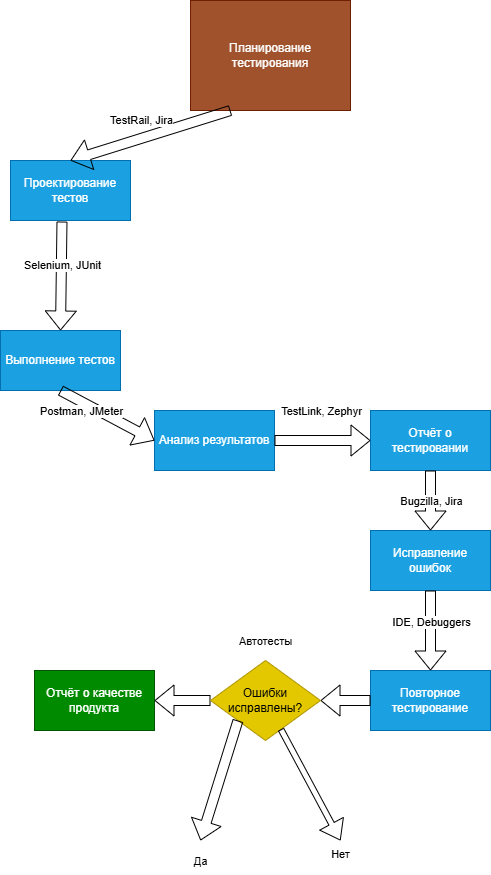

The diagram above was exported from draw.io. Its source (the exported page's mxGraphModel, read from the mxfile embedded in the PNG):
<mxGraphModel dx="1427" dy="899" grid="1" gridSize="10" guides="1" tooltips="1" connect="1" arrows="1" fold="1" page="1" pageScale="1" pageWidth="827" pageHeight="1169" math="0" shadow="0">
  <root>
    <mxCell id="0" />
    <mxCell id="1" parent="0" />
    <mxCell id="TBylqrqKfPgTDy3QAisu-1" value="Планирование тестирования" style="rounded=0;whiteSpace=wrap;html=1;fillColor=#a0522d;fontColor=#ffffff;strokeColor=#6D1F00;" vertex="1" parent="1">
      <mxGeometry x="450" y="10" width="160" height="110" as="geometry" />
    </mxCell>
    <mxCell id="TBylqrqKfPgTDy3QAisu-3" value="Проектирование тестов" style="rounded=0;whiteSpace=wrap;html=1;fillColor=#1ba1e2;fontColor=#ffffff;strokeColor=#006EAF;" vertex="1" parent="1">
      <mxGeometry x="270" y="170" width="120" height="60" as="geometry" />
    </mxCell>
    <mxCell id="TBylqrqKfPgTDy3QAisu-4" value="Выполнение тестов" style="rounded=0;whiteSpace=wrap;html=1;fillColor=#1ba1e2;fontColor=#ffffff;strokeColor=#006EAF;" vertex="1" parent="1">
      <mxGeometry x="260" y="340" width="120" height="60" as="geometry" />
    </mxCell>
    <mxCell id="TBylqrqKfPgTDy3QAisu-6" value="Анализ результатов" style="rounded=0;whiteSpace=wrap;html=1;fillColor=#1ba1e2;fontColor=#ffffff;strokeColor=#006EAF;" vertex="1" parent="1">
      <mxGeometry x="414" y="420" width="120" height="60" as="geometry" />
    </mxCell>
    <mxCell id="TBylqrqKfPgTDy3QAisu-7" value="Отчёт о тестировании" style="rounded=0;whiteSpace=wrap;html=1;fillColor=#1ba1e2;fontColor=#ffffff;strokeColor=#006EAF;" vertex="1" parent="1">
      <mxGeometry x="630" y="420" width="120" height="60" as="geometry" />
    </mxCell>
    <mxCell id="TBylqrqKfPgTDy3QAisu-8" value="Исправление ошибок" style="rounded=0;whiteSpace=wrap;html=1;fillColor=#1ba1e2;fontColor=#ffffff;strokeColor=#006EAF;" vertex="1" parent="1">
      <mxGeometry x="630" y="540" width="120" height="60" as="geometry" />
    </mxCell>
    <mxCell id="TBylqrqKfPgTDy3QAisu-9" value="Повторное тестирование" style="rounded=0;whiteSpace=wrap;html=1;fillColor=#1ba1e2;fontColor=#ffffff;strokeColor=#006EAF;" vertex="1" parent="1">
      <mxGeometry x="630" y="680" width="120" height="60" as="geometry" />
    </mxCell>
    <mxCell id="TBylqrqKfPgTDy3QAisu-10" value="Отчёт о качестве продукта" style="rounded=0;whiteSpace=wrap;html=1;fillColor=#008a00;fontColor=#ffffff;strokeColor=#005700;" vertex="1" parent="1">
      <mxGeometry x="294" y="680" width="120" height="60" as="geometry" />
    </mxCell>
    <mxCell id="TBylqrqKfPgTDy3QAisu-11" value="" style="shape=flexArrow;endArrow=classic;html=1;rounded=0;entryX=0.5;entryY=0;entryDx=0;entryDy=0;exitX=0.25;exitY=1;exitDx=0;exitDy=0;" edge="1" parent="1" source="TBylqrqKfPgTDy3QAisu-1" target="TBylqrqKfPgTDy3QAisu-3">
      <mxGeometry width="50" height="50" relative="1" as="geometry">
        <mxPoint x="460" y="120" as="sourcePoint" />
        <mxPoint x="390" y="180" as="targetPoint" />
      </mxGeometry>
    </mxCell>
    <mxCell id="TBylqrqKfPgTDy3QAisu-19" value="TestRail, Jira" style="edgeLabel;html=1;align=center;verticalAlign=middle;resizable=0;points=[];" vertex="1" connectable="0" parent="TBylqrqKfPgTDy3QAisu-11">
      <mxGeometry x="-0.2037" y="5" relative="1" as="geometry">
        <mxPoint x="-27" y="-15" as="offset" />
      </mxGeometry>
    </mxCell>
    <mxCell id="TBylqrqKfPgTDy3QAisu-12" value="" style="shape=flexArrow;endArrow=classic;html=1;rounded=0;entryX=0.5;entryY=0;entryDx=0;entryDy=0;exitX=0.429;exitY=1.017;exitDx=0;exitDy=0;exitPerimeter=0;" edge="1" parent="1" source="TBylqrqKfPgTDy3QAisu-3" target="TBylqrqKfPgTDy3QAisu-4">
      <mxGeometry width="50" height="50" relative="1" as="geometry">
        <mxPoint x="340" y="230" as="sourcePoint" />
        <mxPoint x="290" y="320" as="targetPoint" />
      </mxGeometry>
    </mxCell>
    <mxCell id="TBylqrqKfPgTDy3QAisu-20" value="Selenium, JUnit" style="edgeLabel;html=1;align=center;verticalAlign=middle;resizable=0;points=[];" vertex="1" connectable="0" parent="TBylqrqKfPgTDy3QAisu-12">
      <mxGeometry x="-0.2086" y="1" relative="1" as="geometry">
        <mxPoint as="offset" />
      </mxGeometry>
    </mxCell>
    <mxCell id="TBylqrqKfPgTDy3QAisu-13" value="" style="shape=flexArrow;endArrow=classic;html=1;rounded=0;exitX=0.5;exitY=1;exitDx=0;exitDy=0;entryX=0;entryY=0.5;entryDx=0;entryDy=0;" edge="1" parent="1" source="TBylqrqKfPgTDy3QAisu-4" target="TBylqrqKfPgTDy3QAisu-6">
      <mxGeometry width="50" height="50" relative="1" as="geometry">
        <mxPoint x="313" y="350" as="sourcePoint" />
        <mxPoint x="410" y="450" as="targetPoint" />
      </mxGeometry>
    </mxCell>
    <mxCell id="TBylqrqKfPgTDy3QAisu-21" value="Postman, JMeter" style="edgeLabel;html=1;align=center;verticalAlign=middle;resizable=0;points=[];" vertex="1" connectable="0" parent="TBylqrqKfPgTDy3QAisu-13">
      <mxGeometry x="-0.6207" y="-1" relative="1" as="geometry">
        <mxPoint x="3" y="10" as="offset" />
      </mxGeometry>
    </mxCell>
    <mxCell id="TBylqrqKfPgTDy3QAisu-14" value="" style="shape=flexArrow;endArrow=classic;html=1;rounded=0;exitX=1;exitY=0.5;exitDx=0;exitDy=0;entryX=0;entryY=0.5;entryDx=0;entryDy=0;" edge="1" parent="1" source="TBylqrqKfPgTDy3QAisu-6" target="TBylqrqKfPgTDy3QAisu-7">
      <mxGeometry width="50" height="50" relative="1" as="geometry">
        <mxPoint x="560" y="440" as="sourcePoint" />
        <mxPoint x="610" y="390" as="targetPoint" />
      </mxGeometry>
    </mxCell>
    <mxCell id="TBylqrqKfPgTDy3QAisu-22" value="TestLink, Zephyr" style="edgeLabel;html=1;align=center;verticalAlign=middle;resizable=0;points=[];" vertex="1" connectable="0" parent="TBylqrqKfPgTDy3QAisu-14">
      <mxGeometry x="0.2435" y="1" relative="1" as="geometry">
        <mxPoint x="-14" y="-29" as="offset" />
      </mxGeometry>
    </mxCell>
    <mxCell id="TBylqrqKfPgTDy3QAisu-15" value="" style="shape=flexArrow;endArrow=classic;html=1;rounded=0;exitX=0.5;exitY=1;exitDx=0;exitDy=0;entryX=0.5;entryY=0;entryDx=0;entryDy=0;" edge="1" parent="1" source="TBylqrqKfPgTDy3QAisu-7" target="TBylqrqKfPgTDy3QAisu-8">
      <mxGeometry width="50" height="50" relative="1" as="geometry">
        <mxPoint x="490" y="570" as="sourcePoint" />
        <mxPoint x="540" y="520" as="targetPoint" />
      </mxGeometry>
    </mxCell>
    <mxCell id="TBylqrqKfPgTDy3QAisu-23" value="Bugzilla, Jira" style="edgeLabel;html=1;align=center;verticalAlign=middle;resizable=0;points=[];" vertex="1" connectable="0" parent="TBylqrqKfPgTDy3QAisu-15">
      <mxGeometry x="0.3739" relative="1" as="geometry">
        <mxPoint y="-11" as="offset" />
      </mxGeometry>
    </mxCell>
    <mxCell id="TBylqrqKfPgTDy3QAisu-16" value="" style="shape=flexArrow;endArrow=classic;html=1;rounded=0;exitX=0.5;exitY=1;exitDx=0;exitDy=0;entryX=0.5;entryY=0;entryDx=0;entryDy=0;" edge="1" parent="1" source="TBylqrqKfPgTDy3QAisu-8" target="TBylqrqKfPgTDy3QAisu-9">
      <mxGeometry width="50" height="50" relative="1" as="geometry">
        <mxPoint x="505" y="680" as="sourcePoint" />
        <mxPoint x="555" y="630" as="targetPoint" />
      </mxGeometry>
    </mxCell>
    <mxCell id="TBylqrqKfPgTDy3QAisu-24" value="IDE, Debuggers" style="edgeLabel;html=1;align=center;verticalAlign=middle;resizable=0;points=[];" vertex="1" connectable="0" parent="TBylqrqKfPgTDy3QAisu-16">
      <mxGeometry x="-0.2343" relative="1" as="geometry">
        <mxPoint as="offset" />
      </mxGeometry>
    </mxCell>
    <mxCell id="TBylqrqKfPgTDy3QAisu-17" value="" style="shape=flexArrow;endArrow=classic;html=1;rounded=0;exitX=0;exitY=0.5;exitDx=0;exitDy=0;entryX=1;entryY=0.5;entryDx=0;entryDy=0;" edge="1" parent="1" source="TBylqrqKfPgTDy3QAisu-26" target="TBylqrqKfPgTDy3QAisu-10">
      <mxGeometry width="50" height="50" relative="1" as="geometry">
        <mxPoint x="450" y="620" as="sourcePoint" />
        <mxPoint x="500" y="570" as="targetPoint" />
      </mxGeometry>
    </mxCell>
    <mxCell id="TBylqrqKfPgTDy3QAisu-27" value="" style="shape=flexArrow;endArrow=classic;html=1;rounded=0;exitX=0;exitY=0.5;exitDx=0;exitDy=0;entryX=1;entryY=0.5;entryDx=0;entryDy=0;" edge="1" parent="1" source="TBylqrqKfPgTDy3QAisu-9" target="TBylqrqKfPgTDy3QAisu-26">
      <mxGeometry width="50" height="50" relative="1" as="geometry">
        <mxPoint x="630" y="710" as="sourcePoint" />
        <mxPoint x="440" y="710" as="targetPoint" />
      </mxGeometry>
    </mxCell>
    <mxCell id="TBylqrqKfPgTDy3QAisu-28" value="Автотесты" style="edgeLabel;html=1;align=center;verticalAlign=middle;resizable=0;points=[];" vertex="1" connectable="0" parent="TBylqrqKfPgTDy3QAisu-27">
      <mxGeometry x="-0.0947" y="2" relative="1" as="geometry">
        <mxPoint x="-83" y="-62" as="offset" />
      </mxGeometry>
    </mxCell>
    <mxCell id="TBylqrqKfPgTDy3QAisu-26" value="Ошибки исправлены?" style="rhombus;whiteSpace=wrap;html=1;fillColor=#e3c800;fontColor=#000000;strokeColor=#B09500;" vertex="1" parent="1">
      <mxGeometry x="470" y="670" width="110" height="80" as="geometry" />
    </mxCell>
    <mxCell id="TBylqrqKfPgTDy3QAisu-31" value="" style="shape=flexArrow;endArrow=classic;html=1;rounded=0;exitX=0;exitY=1;exitDx=0;exitDy=0;" edge="1" parent="1" source="TBylqrqKfPgTDy3QAisu-26">
      <mxGeometry width="50" height="50" relative="1" as="geometry">
        <mxPoint x="490" y="730" as="sourcePoint" />
        <mxPoint x="460" y="850" as="targetPoint" />
      </mxGeometry>
    </mxCell>
    <mxCell id="TBylqrqKfPgTDy3QAisu-32" value="Да" style="edgeLabel;html=1;align=center;verticalAlign=middle;resizable=0;points=[];" vertex="1" connectable="0" parent="TBylqrqKfPgTDy3QAisu-31">
      <mxGeometry x="0.3372" y="1" relative="1" as="geometry">
        <mxPoint x="-14" y="60" as="offset" />
      </mxGeometry>
    </mxCell>
    <mxCell id="TBylqrqKfPgTDy3QAisu-33" value="" style="shape=flexArrow;endArrow=classic;html=1;rounded=0;width=5.882352941176471;endSize=5.8235294117647065;" edge="1" parent="1" source="TBylqrqKfPgTDy3QAisu-26">
      <mxGeometry width="50" height="50" relative="1" as="geometry">
        <mxPoint x="620" y="860" as="sourcePoint" />
        <mxPoint x="600" y="850" as="targetPoint" />
      </mxGeometry>
    </mxCell>
    <mxCell id="TBylqrqKfPgTDy3QAisu-34" value="Нет&lt;div&gt;&lt;br&gt;&lt;/div&gt;" style="edgeLabel;html=1;align=center;verticalAlign=middle;resizable=0;points=[];" vertex="1" connectable="0" parent="TBylqrqKfPgTDy3QAisu-33">
      <mxGeometry x="0.3494" y="7" relative="1" as="geometry">
        <mxPoint x="13" y="60" as="offset" />
      </mxGeometry>
    </mxCell>
  </root>
</mxGraphModel>